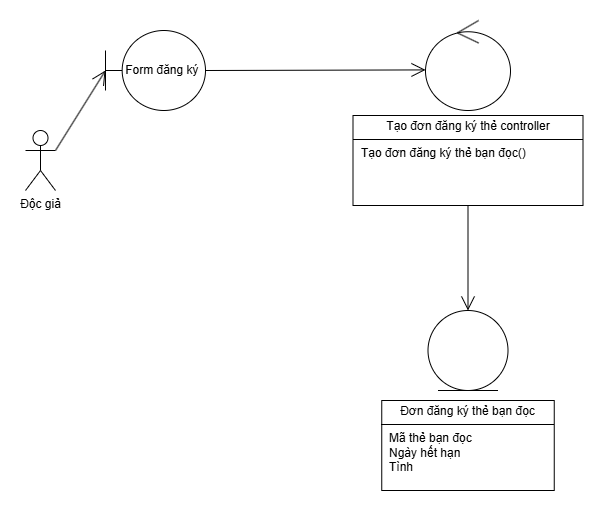

The diagram above was exported from draw.io. Its source (the exported page's mxGraphModel, read from the mxfile embedded in the PNG):
<mxGraphModel dx="1044" dy="562" grid="1" gridSize="10" guides="1" tooltips="1" connect="1" arrows="1" fold="1" page="1" pageScale="1" pageWidth="850" pageHeight="1100" math="0" shadow="0">
  <root>
    <mxCell id="0" />
    <mxCell id="1" parent="0" />
    <mxCell id="_F-Cqq5KSdBxIpavkCv5-1" value="" style="ellipse;shape=umlEntity;whiteSpace=wrap;html=1;" vertex="1" parent="1">
      <mxGeometry x="442.5" y="440" width="80" height="80" as="geometry" />
    </mxCell>
    <mxCell id="_F-Cqq5KSdBxIpavkCv5-2" value="Độc giả" style="shape=umlActor;verticalLabelPosition=bottom;verticalAlign=top;html=1;" vertex="1" parent="1">
      <mxGeometry x="40" y="260" width="30" height="60" as="geometry" />
    </mxCell>
    <mxCell id="_F-Cqq5KSdBxIpavkCv5-3" value="Form đăng ký&amp;nbsp;" style="shape=umlBoundary;whiteSpace=wrap;html=1;" vertex="1" parent="1">
      <mxGeometry x="120" y="160" width="100" height="80" as="geometry" />
    </mxCell>
    <mxCell id="_F-Cqq5KSdBxIpavkCv5-4" value="" style="ellipse;shape=umlControl;whiteSpace=wrap;html=1;" vertex="1" parent="1">
      <mxGeometry x="440" y="150" width="85" height="90" as="geometry" />
    </mxCell>
    <mxCell id="_F-Cqq5KSdBxIpavkCv5-11" value="&lt;p style=&quot;margin: 4px 0px 0px; text-align: center;&quot;&gt;Tạo đơn đăng ký thẻ controller&lt;/p&gt;&lt;hr size=&quot;1&quot; style=&quot;border-style:solid;&quot;&gt;&lt;p style=&quot;margin:0px;margin-left:8px;&quot;&gt;Tạo đơn đăng ký thẻ bạn đọc()&lt;/p&gt;" style="verticalAlign=top;align=left;overflow=fill;html=1;whiteSpace=wrap;" vertex="1" parent="1">
      <mxGeometry x="367.5" y="245" width="230" height="90" as="geometry" />
    </mxCell>
    <mxCell id="_F-Cqq5KSdBxIpavkCv5-12" value="&lt;p style=&quot;margin: 4px 0px 0px; text-align: center;&quot;&gt;Đơn đăng ký thẻ bạn đọc&lt;/p&gt;&lt;hr size=&quot;1&quot; style=&quot;border-style:solid;&quot;&gt;&lt;p style=&quot;margin:0px;margin-left:8px;&quot;&gt;Mã thẻ bạn đọc&lt;/p&gt;&lt;p style=&quot;margin:0px;margin-left:8px;&quot;&gt;Ngày hết hạn&lt;/p&gt;&lt;p style=&quot;margin:0px;margin-left:8px;&quot;&gt;Tình&amp;nbsp;&lt;/p&gt;" style="verticalAlign=top;align=left;overflow=fill;html=1;whiteSpace=wrap;" vertex="1" parent="1">
      <mxGeometry x="396.25" y="530" width="172.5" height="90" as="geometry" />
    </mxCell>
    <mxCell id="_F-Cqq5KSdBxIpavkCv5-14" value="" style="endArrow=open;html=1;rounded=0;exitX=1;exitY=0.3333333333333333;exitDx=0;exitDy=0;exitPerimeter=0;entryX=0;entryY=0.5;entryDx=0;entryDy=0;entryPerimeter=0;endFill=0;endSize=12;" edge="1" parent="1" source="_F-Cqq5KSdBxIpavkCv5-2" target="_F-Cqq5KSdBxIpavkCv5-3">
      <mxGeometry width="50" height="50" relative="1" as="geometry">
        <mxPoint x="70" y="310" as="sourcePoint" />
        <mxPoint x="120" y="260" as="targetPoint" />
      </mxGeometry>
    </mxCell>
    <mxCell id="_F-Cqq5KSdBxIpavkCv5-15" value="" style="endArrow=open;html=1;rounded=0;exitX=1;exitY=0.5;exitDx=0;exitDy=0;exitPerimeter=0;entryX=0;entryY=0.549;entryDx=0;entryDy=0;entryPerimeter=0;endFill=0;endSize=12;" edge="1" parent="1" source="_F-Cqq5KSdBxIpavkCv5-3" target="_F-Cqq5KSdBxIpavkCv5-4">
      <mxGeometry width="50" height="50" relative="1" as="geometry">
        <mxPoint x="230" y="230" as="sourcePoint" />
        <mxPoint x="280" y="180" as="targetPoint" />
      </mxGeometry>
    </mxCell>
    <mxCell id="_F-Cqq5KSdBxIpavkCv5-16" value="" style="endArrow=open;html=1;rounded=0;exitX=0.5;exitY=1;exitDx=0;exitDy=0;entryX=0.5;entryY=0;entryDx=0;entryDy=0;endFill=0;endSize=12;" edge="1" parent="1" source="_F-Cqq5KSdBxIpavkCv5-11" target="_F-Cqq5KSdBxIpavkCv5-1">
      <mxGeometry width="50" height="50" relative="1" as="geometry">
        <mxPoint x="350" y="440" as="sourcePoint" />
        <mxPoint x="400" y="390" as="targetPoint" />
      </mxGeometry>
    </mxCell>
  </root>
</mxGraphModel>